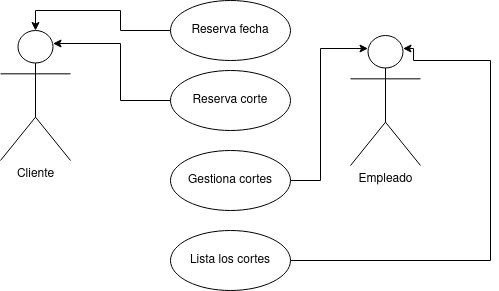

The diagram above was exported from draw.io. Its source (the exported page's mxGraphModel, read from the mxfile embedded in the PNG):
<mxGraphModel dx="1674" dy="664" grid="1" gridSize="10" guides="1" tooltips="1" connect="1" arrows="1" fold="1" page="1" pageScale="1" pageWidth="827" pageHeight="1169" math="0" shadow="0">
  <root>
    <mxCell id="0" />
    <mxCell id="1" parent="0" />
    <mxCell id="uMoJW4zL4gfYI3KWXT9V-1" value="Cliente" style="shape=umlActor;verticalLabelPosition=bottom;verticalAlign=top;html=1;outlineConnect=0;" vertex="1" parent="1">
      <mxGeometry x="140" y="110" width="70" height="130" as="geometry" />
    </mxCell>
    <mxCell id="uMoJW4zL4gfYI3KWXT9V-2" value="Empleado" style="shape=umlActor;verticalLabelPosition=bottom;verticalAlign=top;html=1;outlineConnect=0;" vertex="1" parent="1">
      <mxGeometry x="490" y="115" width="70" height="130" as="geometry" />
    </mxCell>
    <mxCell id="uMoJW4zL4gfYI3KWXT9V-11" style="edgeStyle=orthogonalEdgeStyle;rounded=0;orthogonalLoop=1;jettySize=auto;html=1;exitX=0;exitY=0.5;exitDx=0;exitDy=0;entryX=0.5;entryY=0;entryDx=0;entryDy=0;entryPerimeter=0;" edge="1" parent="1" source="uMoJW4zL4gfYI3KWXT9V-3" target="uMoJW4zL4gfYI3KWXT9V-1">
      <mxGeometry relative="1" as="geometry" />
    </mxCell>
    <mxCell id="uMoJW4zL4gfYI3KWXT9V-3" value="Reserva fecha" style="ellipse;whiteSpace=wrap;html=1;" vertex="1" parent="1">
      <mxGeometry x="310" y="80" width="120" height="60" as="geometry" />
    </mxCell>
    <mxCell id="uMoJW4zL4gfYI3KWXT9V-10" style="edgeStyle=orthogonalEdgeStyle;rounded=0;orthogonalLoop=1;jettySize=auto;html=1;exitX=0;exitY=0.5;exitDx=0;exitDy=0;entryX=0.75;entryY=0.1;entryDx=0;entryDy=0;entryPerimeter=0;" edge="1" parent="1" source="uMoJW4zL4gfYI3KWXT9V-5" target="uMoJW4zL4gfYI3KWXT9V-1">
      <mxGeometry relative="1" as="geometry" />
    </mxCell>
    <mxCell id="uMoJW4zL4gfYI3KWXT9V-5" value="Reserva corte" style="ellipse;whiteSpace=wrap;html=1;" vertex="1" parent="1">
      <mxGeometry x="310" y="150" width="120" height="60" as="geometry" />
    </mxCell>
    <mxCell id="uMoJW4zL4gfYI3KWXT9V-9" style="edgeStyle=orthogonalEdgeStyle;rounded=0;orthogonalLoop=1;jettySize=auto;html=1;exitX=1;exitY=0.5;exitDx=0;exitDy=0;entryX=0.25;entryY=0.1;entryDx=0;entryDy=0;entryPerimeter=0;" edge="1" parent="1" source="uMoJW4zL4gfYI3KWXT9V-6" target="uMoJW4zL4gfYI3KWXT9V-2">
      <mxGeometry relative="1" as="geometry" />
    </mxCell>
    <mxCell id="uMoJW4zL4gfYI3KWXT9V-6" value="Gestiona cortes" style="ellipse;whiteSpace=wrap;html=1;" vertex="1" parent="1">
      <mxGeometry x="310" y="230" width="120" height="60" as="geometry" />
    </mxCell>
    <mxCell id="uMoJW4zL4gfYI3KWXT9V-8" style="edgeStyle=orthogonalEdgeStyle;rounded=0;orthogonalLoop=1;jettySize=auto;html=1;exitX=1;exitY=0.5;exitDx=0;exitDy=0;entryX=0.75;entryY=0.1;entryDx=0;entryDy=0;entryPerimeter=0;" edge="1" parent="1" source="uMoJW4zL4gfYI3KWXT9V-7" target="uMoJW4zL4gfYI3KWXT9V-2">
      <mxGeometry relative="1" as="geometry">
        <mxPoint x="590" y="140" as="targetPoint" />
        <Array as="points">
          <mxPoint x="630" y="340" />
          <mxPoint x="630" y="140" />
          <mxPoint x="553" y="140" />
        </Array>
      </mxGeometry>
    </mxCell>
    <mxCell id="uMoJW4zL4gfYI3KWXT9V-7" value="Lista los cortes" style="ellipse;whiteSpace=wrap;html=1;" vertex="1" parent="1">
      <mxGeometry x="310" y="310" width="120" height="60" as="geometry" />
    </mxCell>
  </root>
</mxGraphModel>